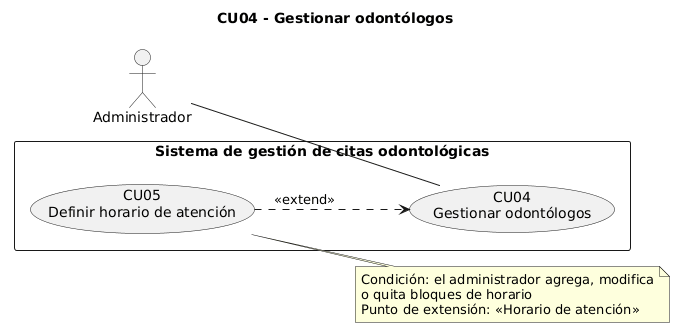

The diagram above was rendered by PlantUML. Its source (embedded in the PNG):
@startuml CU04_Gestionar_odontologos
!pragma layout smetana
title CU04 - Gestionar odontólogos
left to right direction
skinparam packageStyle rectangle
actor "Administrador" as Administrador
rectangle "Sistema de gestión de citas odontológicas" {
  usecase "CU04\nGestionar odontólogos" as CU04
  usecase "CU05\nDefinir horario de atención" as CU05
}
Administrador -- CU04
CU05 ..> CU04 : <<extend>>
note right of CU05
  Condición: el administrador agrega, modifica
  o quita bloques de horario
  Punto de extensión: «Horario de atención»
end note
@enduml